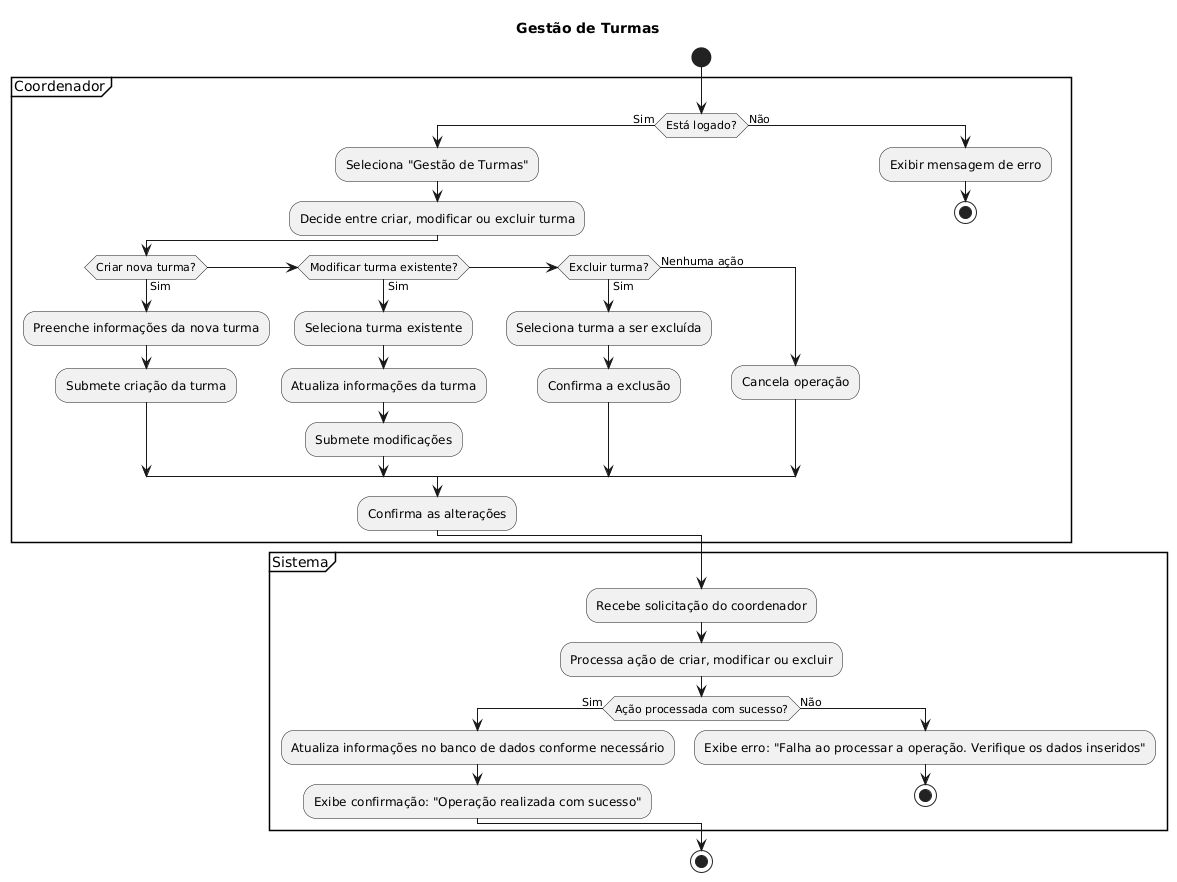

The diagram above was rendered by PlantUML. Its source (embedded in the PNG):
@startuml
title Gestão de Turmas
start
partition Coordenador {
    if (Está logado?) then (Sim)
        :Seleciona "Gestão de Turmas";
        :Decide entre criar, modificar ou excluir turma;
        if (Criar nova turma?) then (Sim)
            :Preenche informações da nova turma;
            :Submete criação da turma;
        elseif (Modificar turma existente?) then (Sim)
            :Seleciona turma existente;
            :Atualiza informações da turma;
            :Submete modificações;
        elseif (Excluir turma?) then (Sim)
            :Seleciona turma a ser excluída;
            :Confirma a exclusão;
        else (Nenhuma ação)
            :Cancela operação;
        endif
        :Confirma as alterações;
    else (Não)
        :Exibir mensagem de erro;
        stop
    endif
}

partition Sistema {
    :Recebe solicitação do coordenador;
    :Processa ação de criar, modificar ou excluir;
    if (Ação processada com sucesso?) then (Sim)
        :Atualiza informações no banco de dados conforme necessário;
        :Exibe confirmação: "Operação realizada com sucesso";
    else (Não)
        :Exibe erro: "Falha ao processar a operação. Verifique os dados inseridos";
        stop
    endif
}

stop
@enduml